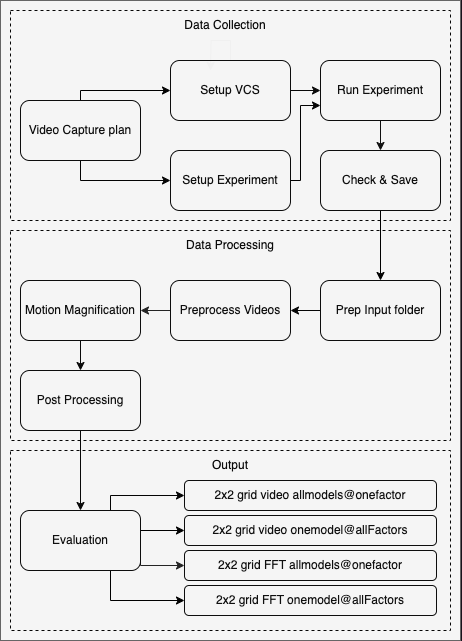

The diagram above was exported from draw.io. Its source (the exported page's mxGraphModel, read from the mxfile embedded in the PNG):
<mxGraphModel dx="1327" dy="856" grid="1" gridSize="10" guides="1" tooltips="1" connect="1" arrows="1" fold="1" page="1" pageScale="1" pageWidth="827" pageHeight="1169" math="0" shadow="0">
  <root>
    <mxCell id="0" />
    <mxCell id="1" parent="0" />
    <mxCell id="2" value="" style="rounded=0;whiteSpace=wrap;html=1;fillColor=#f5f5f5;fontColor=#333333;strokeColor=#666666;" vertex="1" parent="1">
      <mxGeometry x="80" y="580" width="460" height="640" as="geometry" />
    </mxCell>
    <mxCell id="3" value="" style="rounded=0;whiteSpace=wrap;html=1;fillColor=none;dashed=1;strokeWidth=1;strokeColor=#050505;" vertex="1" parent="1">
      <mxGeometry x="90" y="590" width="440" height="210" as="geometry" />
    </mxCell>
    <mxCell id="4" value="" style="rounded=0;whiteSpace=wrap;html=1;fillColor=none;dashed=1;strokeWidth=1;strokeColor=#050505;" vertex="1" parent="1">
      <mxGeometry x="90" y="810" width="440" height="210" as="geometry" />
    </mxCell>
    <mxCell id="5" value="" style="rounded=0;whiteSpace=wrap;html=1;fillColor=none;dashed=1;strokeWidth=1;strokeColor=#050505;" vertex="1" parent="1">
      <mxGeometry x="90" y="1030" width="440" height="180" as="geometry" />
    </mxCell>
    <mxCell id="6" value="" style="edgeStyle=orthogonalEdgeStyle;rounded=0;orthogonalLoop=1;jettySize=auto;html=1;" edge="1" source="13" parent="1">
      <mxGeometry relative="1" as="geometry">
        <mxPoint x="290" y="650" as="targetPoint" />
      </mxGeometry>
    </mxCell>
    <mxCell id="7" style="edgeStyle=orthogonalEdgeStyle;rounded=0;orthogonalLoop=1;jettySize=auto;html=1;exitX=0.5;exitY=0;exitDx=0;exitDy=0;entryX=0;entryY=0.5;entryDx=0;entryDy=0;strokeColor=#000000;" edge="1" source="9" target="13" parent="1">
      <mxGeometry relative="1" as="geometry">
        <Array as="points">
          <mxPoint x="160" y="670" />
        </Array>
      </mxGeometry>
    </mxCell>
    <mxCell id="8" style="edgeStyle=orthogonalEdgeStyle;rounded=0;orthogonalLoop=1;jettySize=auto;html=1;exitX=0.5;exitY=1;exitDx=0;exitDy=0;entryX=0;entryY=0.5;entryDx=0;entryDy=0;strokeColor=#030303;" edge="1" source="9" target="11" parent="1">
      <mxGeometry relative="1" as="geometry" />
    </mxCell>
    <mxCell id="9" value="&lt;font color=&quot;#0f0f0f&quot;&gt;Video Capture plan&lt;/font&gt;" style="rounded=1;whiteSpace=wrap;html=1;fillColor=none;strokeColor=#0D0D0D;" vertex="1" parent="1">
      <mxGeometry x="100" y="680" width="120" height="60" as="geometry" />
    </mxCell>
    <mxCell id="10" style="edgeStyle=orthogonalEdgeStyle;rounded=0;orthogonalLoop=1;jettySize=auto;html=1;exitX=1;exitY=0.5;exitDx=0;exitDy=0;entryX=0;entryY=0.75;entryDx=0;entryDy=0;strokeColor=#030303;" edge="1" source="11" target="15" parent="1">
      <mxGeometry relative="1" as="geometry">
        <Array as="points">
          <mxPoint x="380" y="760" />
          <mxPoint x="380" y="685" />
        </Array>
      </mxGeometry>
    </mxCell>
    <mxCell id="11" value="&lt;font color=&quot;#0f0f0f&quot;&gt;Setup Experiment&lt;/font&gt;" style="rounded=1;whiteSpace=wrap;html=1;fillColor=none;strokeColor=#0D0D0D;" vertex="1" parent="1">
      <mxGeometry x="250" y="730" width="120" height="60" as="geometry" />
    </mxCell>
    <mxCell id="12" style="edgeStyle=orthogonalEdgeStyle;rounded=0;orthogonalLoop=1;jettySize=auto;html=1;exitX=1;exitY=0.5;exitDx=0;exitDy=0;entryX=0;entryY=0.5;entryDx=0;entryDy=0;strokeColor=#080808;" edge="1" source="13" target="15" parent="1">
      <mxGeometry relative="1" as="geometry" />
    </mxCell>
    <mxCell id="13" value="&lt;font color=&quot;#0f0f0f&quot;&gt;Setup VCS&lt;/font&gt;" style="rounded=1;whiteSpace=wrap;html=1;fillColor=none;strokeColor=#0D0D0D;" vertex="1" parent="1">
      <mxGeometry x="250" y="640" width="120" height="60" as="geometry" />
    </mxCell>
    <mxCell id="14" style="edgeStyle=orthogonalEdgeStyle;rounded=0;orthogonalLoop=1;jettySize=auto;html=1;exitX=0.5;exitY=1;exitDx=0;exitDy=0;entryX=0.5;entryY=0;entryDx=0;entryDy=0;strokeColor=#0F0F0F;" edge="1" source="15" target="17" parent="1">
      <mxGeometry relative="1" as="geometry" />
    </mxCell>
    <mxCell id="15" value="&lt;font color=&quot;#0f0f0f&quot;&gt;Run Experiment&lt;br&gt;&lt;/font&gt;" style="rounded=1;whiteSpace=wrap;html=1;fillColor=none;strokeColor=#0D0D0D;" vertex="1" parent="1">
      <mxGeometry x="400" y="640" width="120" height="60" as="geometry" />
    </mxCell>
    <mxCell id="16" style="edgeStyle=orthogonalEdgeStyle;rounded=0;orthogonalLoop=1;jettySize=auto;html=1;exitX=0.5;exitY=1;exitDx=0;exitDy=0;strokeColor=#000000;" edge="1" source="17" target="19" parent="1">
      <mxGeometry relative="1" as="geometry" />
    </mxCell>
    <mxCell id="17" value="&lt;font color=&quot;#0f0f0f&quot;&gt;Check &amp;amp; Save&lt;br&gt;&lt;/font&gt;" style="rounded=1;whiteSpace=wrap;html=1;fillColor=none;strokeColor=#0D0D0D;" vertex="1" parent="1">
      <mxGeometry x="400" y="730" width="120" height="60" as="geometry" />
    </mxCell>
    <mxCell id="18" style="edgeStyle=orthogonalEdgeStyle;rounded=0;orthogonalLoop=1;jettySize=auto;html=1;exitX=0;exitY=0.5;exitDx=0;exitDy=0;entryX=1;entryY=0.5;entryDx=0;entryDy=0;strokeColor=#050505;" edge="1" source="19" target="21" parent="1">
      <mxGeometry relative="1" as="geometry" />
    </mxCell>
    <mxCell id="19" value="&lt;font color=&quot;#0f0f0f&quot;&gt;Prep Input folder&lt;br&gt;&lt;/font&gt;" style="rounded=1;whiteSpace=wrap;html=1;fillColor=none;strokeColor=#0D0D0D;" vertex="1" parent="1">
      <mxGeometry x="400" y="860" width="120" height="60" as="geometry" />
    </mxCell>
    <mxCell id="20" style="edgeStyle=orthogonalEdgeStyle;rounded=0;orthogonalLoop=1;jettySize=auto;html=1;exitX=0;exitY=0.5;exitDx=0;exitDy=0;entryX=1;entryY=0.5;entryDx=0;entryDy=0;strokeColor=#242424;" edge="1" source="21" target="23" parent="1">
      <mxGeometry relative="1" as="geometry" />
    </mxCell>
    <mxCell id="21" value="&lt;font color=&quot;#0f0f0f&quot;&gt;Preprocess Videos&lt;br&gt;&lt;/font&gt;" style="rounded=1;whiteSpace=wrap;html=1;fillColor=none;strokeColor=#0D0D0D;" vertex="1" parent="1">
      <mxGeometry x="250" y="860" width="120" height="60" as="geometry" />
    </mxCell>
    <mxCell id="22" style="edgeStyle=orthogonalEdgeStyle;rounded=0;orthogonalLoop=1;jettySize=auto;html=1;exitX=0.5;exitY=1;exitDx=0;exitDy=0;entryX=0.5;entryY=0;entryDx=0;entryDy=0;strokeColor=#080808;" edge="1" source="23" target="25" parent="1">
      <mxGeometry relative="1" as="geometry" />
    </mxCell>
    <mxCell id="23" value="&lt;font color=&quot;#0f0f0f&quot;&gt;Motion Magnification&lt;br&gt;&lt;/font&gt;" style="rounded=1;whiteSpace=wrap;html=1;fillColor=none;strokeColor=#0D0D0D;" vertex="1" parent="1">
      <mxGeometry x="100" y="860" width="120" height="60" as="geometry" />
    </mxCell>
    <mxCell id="24" style="edgeStyle=orthogonalEdgeStyle;rounded=0;orthogonalLoop=1;jettySize=auto;html=1;exitX=0.5;exitY=1;exitDx=0;exitDy=0;entryX=0.5;entryY=0;entryDx=0;entryDy=0;strokeColor=#080808;" edge="1" source="25" target="30" parent="1">
      <mxGeometry relative="1" as="geometry" />
    </mxCell>
    <mxCell id="25" value="&lt;font color=&quot;#0f0f0f&quot;&gt;Post Processing&lt;br&gt;&lt;/font&gt;" style="rounded=1;whiteSpace=wrap;html=1;fillColor=none;strokeColor=#0D0D0D;" vertex="1" parent="1">
      <mxGeometry x="100" y="950" width="120" height="60" as="geometry" />
    </mxCell>
    <mxCell id="26" style="edgeStyle=orthogonalEdgeStyle;rounded=0;orthogonalLoop=1;jettySize=auto;html=1;exitX=0.75;exitY=0;exitDx=0;exitDy=0;entryX=0;entryY=0.5;entryDx=0;entryDy=0;strokeColor=#030303;" edge="1" source="30" target="31" parent="1">
      <mxGeometry relative="1" as="geometry">
        <Array as="points">
          <mxPoint x="190" y="1075" />
        </Array>
      </mxGeometry>
    </mxCell>
    <mxCell id="27" style="edgeStyle=orthogonalEdgeStyle;rounded=0;orthogonalLoop=1;jettySize=auto;html=1;exitX=1;exitY=0.25;exitDx=0;exitDy=0;entryX=0;entryY=0.5;entryDx=0;entryDy=0;strokeColor=#000000;" edge="1" source="30" target="35" parent="1">
      <mxGeometry relative="1" as="geometry">
        <Array as="points">
          <mxPoint x="220" y="1110" />
        </Array>
      </mxGeometry>
    </mxCell>
    <mxCell id="28" style="edgeStyle=orthogonalEdgeStyle;rounded=0;orthogonalLoop=1;jettySize=auto;html=1;exitX=1;exitY=0.75;exitDx=0;exitDy=0;entryX=0;entryY=0.5;entryDx=0;entryDy=0;strokeColor=#242424;" edge="1" source="30" target="36" parent="1">
      <mxGeometry relative="1" as="geometry">
        <Array as="points">
          <mxPoint x="220" y="1145" />
        </Array>
      </mxGeometry>
    </mxCell>
    <mxCell id="29" style="edgeStyle=orthogonalEdgeStyle;rounded=0;orthogonalLoop=1;jettySize=auto;html=1;exitX=0.75;exitY=1;exitDx=0;exitDy=0;entryX=0;entryY=0.5;entryDx=0;entryDy=0;strokeColor=#000000;" edge="1" source="30" target="37" parent="1">
      <mxGeometry relative="1" as="geometry" />
    </mxCell>
    <mxCell id="30" value="&lt;font color=&quot;#0f0f0f&quot;&gt;Evaluation&lt;br&gt;&lt;/font&gt;" style="rounded=1;whiteSpace=wrap;html=1;fillColor=none;strokeColor=#0D0D0D;" vertex="1" parent="1">
      <mxGeometry x="100" y="1090" width="120" height="60" as="geometry" />
    </mxCell>
    <mxCell id="31" value="&lt;font color=&quot;#0f0f0f&quot;&gt;2x2 grid video allmodels@onefactor&lt;br&gt;&lt;/font&gt;" style="rounded=1;whiteSpace=wrap;html=1;fillColor=none;strokeColor=#0D0D0D;" vertex="1" parent="1">
      <mxGeometry x="264" y="1060" width="252" height="30" as="geometry" />
    </mxCell>
    <mxCell id="32" value="&lt;font color=&quot;#0a0a0a&quot;&gt;Data Collection&lt;/font&gt;" style="text;html=1;align=center;verticalAlign=middle;whiteSpace=wrap;rounded=0;" vertex="1" parent="1">
      <mxGeometry x="250" y="590" width="110" height="30" as="geometry" />
    </mxCell>
    <mxCell id="33" value="&lt;font color=&quot;#0a0a0a&quot;&gt;Data Processing&lt;/font&gt;" style="text;html=1;align=center;verticalAlign=middle;whiteSpace=wrap;rounded=0;" vertex="1" parent="1">
      <mxGeometry x="255" y="810" width="110" height="30" as="geometry" />
    </mxCell>
    <mxCell id="34" value="&lt;font color=&quot;#0a0a0a&quot;&gt;Output&lt;/font&gt;" style="text;html=1;align=center;verticalAlign=middle;whiteSpace=wrap;rounded=0;" vertex="1" parent="1">
      <mxGeometry x="255" y="1030" width="110" height="30" as="geometry" />
    </mxCell>
    <mxCell id="35" value="&lt;font color=&quot;#0f0f0f&quot;&gt;2x2 grid video onemodel@allFactors&lt;br&gt;&lt;/font&gt;" style="rounded=1;whiteSpace=wrap;html=1;fillColor=none;strokeColor=#0D0D0D;" vertex="1" parent="1">
      <mxGeometry x="264" y="1095" width="252" height="30" as="geometry" />
    </mxCell>
    <mxCell id="36" value="&lt;font color=&quot;#0f0f0f&quot;&gt;2x2 grid FFT allmodels@onefactor&lt;br&gt;&lt;/font&gt;" style="rounded=1;whiteSpace=wrap;html=1;fillColor=none;strokeColor=#0D0D0D;" vertex="1" parent="1">
      <mxGeometry x="264" y="1130" width="252" height="30" as="geometry" />
    </mxCell>
    <mxCell id="37" value="&lt;font color=&quot;#0f0f0f&quot;&gt;2x2 grid FFT onemodel@allFactors&lt;br&gt;&lt;/font&gt;" style="rounded=1;whiteSpace=wrap;html=1;fillColor=none;strokeColor=#0D0D0D;" vertex="1" parent="1">
      <mxGeometry x="264" y="1165" width="252" height="30" as="geometry" />
    </mxCell>
  </root>
</mxGraphModel>